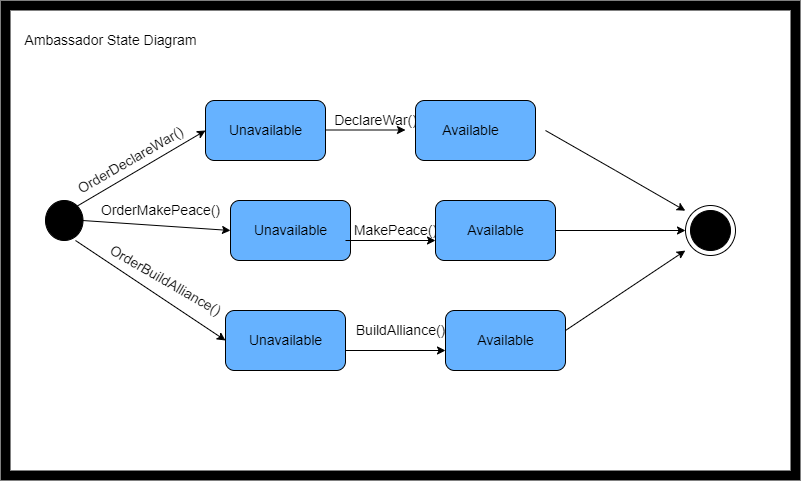

The diagram above was exported from draw.io. Its source (the exported page's mxGraphModel, read from the mxfile embedded in the PNG):
<mxGraphModel dx="1038" dy="1671" grid="1" gridSize="10" guides="1" tooltips="1" connect="1" arrows="1" fold="1" page="1" pageScale="1" pageWidth="850" pageHeight="1100" math="0" shadow="0">
  <root>
    <mxCell id="0" />
    <mxCell id="1" parent="0" />
    <mxCell id="mDuV7Wqw6GGof6waU2TP-1" value="" style="ellipse;whiteSpace=wrap;html=1;fillColor=#000000;" vertex="1" parent="1">
      <mxGeometry x="120" y="190" width="37.51" height="40" as="geometry" />
    </mxCell>
    <mxCell id="mDuV7Wqw6GGof6waU2TP-2" value="" style="endArrow=classic;html=1;rounded=0;exitX=1;exitY=0;exitDx=0;exitDy=0;entryX=0;entryY=0.5;entryDx=0;entryDy=0;" edge="1" parent="1" source="mDuV7Wqw6GGof6waU2TP-1" target="mDuV7Wqw6GGof6waU2TP-55">
      <mxGeometry width="50" height="50" relative="1" as="geometry">
        <mxPoint x="157.51" y="130.5" as="sourcePoint" />
        <mxPoint x="250" y="130" as="targetPoint" />
      </mxGeometry>
    </mxCell>
    <mxCell id="mDuV7Wqw6GGof6waU2TP-55" value="" style="rounded=1;whiteSpace=wrap;html=1;fontSize=14;fillColor=#66B2FF;" vertex="1" parent="1">
      <mxGeometry x="280" y="90" width="120" height="60" as="geometry" />
    </mxCell>
    <mxCell id="mDuV7Wqw6GGof6waU2TP-56" value="" style="rounded=1;whiteSpace=wrap;html=1;fontSize=14;fillColor=#66B2FF;" vertex="1" parent="1">
      <mxGeometry x="305" y="190" width="120" height="60" as="geometry" />
    </mxCell>
    <mxCell id="mDuV7Wqw6GGof6waU2TP-57" value="" style="endArrow=classic;html=1;rounded=0;fontSize=14;exitX=0.986;exitY=0.5;exitDx=0;exitDy=0;exitPerimeter=0;entryX=0;entryY=0.5;entryDx=0;entryDy=0;" edge="1" parent="1" source="mDuV7Wqw6GGof6waU2TP-1" target="mDuV7Wqw6GGof6waU2TP-56">
      <mxGeometry width="50" height="50" relative="1" as="geometry">
        <mxPoint x="157.51" y="219.5" as="sourcePoint" />
        <mxPoint x="250" y="220" as="targetPoint" />
      </mxGeometry>
    </mxCell>
    <mxCell id="mDuV7Wqw6GGof6waU2TP-59" value="" style="rounded=1;whiteSpace=wrap;html=1;fontSize=14;fillColor=#66B2FF;" vertex="1" parent="1">
      <mxGeometry x="300" y="300" width="120" height="60" as="geometry" />
    </mxCell>
    <mxCell id="mDuV7Wqw6GGof6waU2TP-60" value="" style="endArrow=classic;html=1;rounded=0;fontSize=14;entryX=0;entryY=0.5;entryDx=0;entryDy=0;" edge="1" parent="1" target="mDuV7Wqw6GGof6waU2TP-59">
      <mxGeometry width="50" height="50" relative="1" as="geometry">
        <mxPoint x="150" y="230" as="sourcePoint" />
        <mxPoint x="230" y="290" as="targetPoint" />
      </mxGeometry>
    </mxCell>
    <mxCell id="mDuV7Wqw6GGof6waU2TP-61" value="OrderDeclareWar()" style="text;html=1;align=center;verticalAlign=middle;resizable=0;points=[];autosize=1;strokeColor=none;fillColor=none;fontSize=14;rotation=-30;" vertex="1" parent="1">
      <mxGeometry x="140" y="140" width="130" height="20" as="geometry" />
    </mxCell>
    <mxCell id="mDuV7Wqw6GGof6waU2TP-62" value="OrderMakePeace()" style="text;html=1;align=center;verticalAlign=middle;resizable=0;points=[];autosize=1;strokeColor=none;fillColor=none;fontSize=14;rotation=0;" vertex="1" parent="1">
      <mxGeometry x="170" y="190" width="130" height="20" as="geometry" />
    </mxCell>
    <mxCell id="mDuV7Wqw6GGof6waU2TP-63" value="OrderBuildAlliance()" style="text;html=1;align=center;verticalAlign=middle;resizable=0;points=[];autosize=1;strokeColor=none;fillColor=none;fontSize=14;rotation=30;" vertex="1" parent="1">
      <mxGeometry x="170" y="260" width="140" height="20" as="geometry" />
    </mxCell>
    <mxCell id="mDuV7Wqw6GGof6waU2TP-64" value="Unavailable" style="text;html=1;align=center;verticalAlign=middle;resizable=0;points=[];autosize=1;strokeColor=none;fillColor=none;fontSize=14;" vertex="1" parent="1">
      <mxGeometry x="295" y="110" width="90" height="20" as="geometry" />
    </mxCell>
    <mxCell id="mDuV7Wqw6GGof6waU2TP-65" value="Unavailable" style="text;html=1;align=center;verticalAlign=middle;resizable=0;points=[];autosize=1;strokeColor=none;fillColor=none;fontSize=14;" vertex="1" parent="1">
      <mxGeometry x="320" y="210" width="90" height="20" as="geometry" />
    </mxCell>
    <mxCell id="mDuV7Wqw6GGof6waU2TP-66" value="Unavailable" style="text;html=1;align=center;verticalAlign=middle;resizable=0;points=[];autosize=1;strokeColor=none;fillColor=none;fontSize=14;" vertex="1" parent="1">
      <mxGeometry x="315" y="320" width="90" height="20" as="geometry" />
    </mxCell>
    <mxCell id="mDuV7Wqw6GGof6waU2TP-67" value="" style="endArrow=classic;html=1;rounded=0;fontSize=14;" edge="1" parent="1">
      <mxGeometry width="50" height="50" relative="1" as="geometry">
        <mxPoint x="420" y="340" as="sourcePoint" />
        <mxPoint x="520" y="340" as="targetPoint" />
      </mxGeometry>
    </mxCell>
    <mxCell id="mDuV7Wqw6GGof6waU2TP-68" value="" style="endArrow=classic;html=1;rounded=0;fontSize=14;" edge="1" parent="1">
      <mxGeometry width="50" height="50" relative="1" as="geometry">
        <mxPoint x="420" y="230" as="sourcePoint" />
        <mxPoint x="510" y="230" as="targetPoint" />
      </mxGeometry>
    </mxCell>
    <mxCell id="mDuV7Wqw6GGof6waU2TP-69" value="DeclareWar()" style="text;html=1;align=center;verticalAlign=middle;resizable=0;points=[];autosize=1;strokeColor=none;fillColor=none;fontSize=14;" vertex="1" parent="1">
      <mxGeometry x="400" y="100" width="100" height="20" as="geometry" />
    </mxCell>
    <mxCell id="mDuV7Wqw6GGof6waU2TP-70" value="MakePeace()" style="text;html=1;align=center;verticalAlign=middle;resizable=0;points=[];autosize=1;strokeColor=none;fillColor=none;fontSize=14;" vertex="1" parent="1">
      <mxGeometry x="420" y="210" width="100" height="20" as="geometry" />
    </mxCell>
    <mxCell id="mDuV7Wqw6GGof6waU2TP-71" value="" style="endArrow=classic;html=1;rounded=0;fontSize=14;" edge="1" parent="1">
      <mxGeometry width="50" height="50" relative="1" as="geometry">
        <mxPoint x="400" y="119.5" as="sourcePoint" />
        <mxPoint x="480" y="119.5" as="targetPoint" />
      </mxGeometry>
    </mxCell>
    <mxCell id="mDuV7Wqw6GGof6waU2TP-73" value="BuildAlliance()" style="text;html=1;align=center;verticalAlign=middle;resizable=0;points=[];autosize=1;strokeColor=none;fillColor=none;fontSize=14;" vertex="1" parent="1">
      <mxGeometry x="425" y="310" width="100" height="20" as="geometry" />
    </mxCell>
    <mxCell id="mDuV7Wqw6GGof6waU2TP-74" value="" style="rounded=1;whiteSpace=wrap;html=1;fontSize=14;fillColor=#66B2FF;" vertex="1" parent="1">
      <mxGeometry x="520" y="300" width="120" height="60" as="geometry" />
    </mxCell>
    <mxCell id="mDuV7Wqw6GGof6waU2TP-75" value="Available" style="text;html=1;align=center;verticalAlign=middle;resizable=0;points=[];autosize=1;strokeColor=none;fillColor=none;fontSize=14;" vertex="1" parent="1">
      <mxGeometry x="545" y="320" width="70" height="20" as="geometry" />
    </mxCell>
    <mxCell id="mDuV7Wqw6GGof6waU2TP-76" value="" style="rounded=1;whiteSpace=wrap;html=1;fontSize=14;fillColor=#66B2FF;" vertex="1" parent="1">
      <mxGeometry x="510" y="190" width="120" height="60" as="geometry" />
    </mxCell>
    <mxCell id="mDuV7Wqw6GGof6waU2TP-77" value="Available" style="text;html=1;align=center;verticalAlign=middle;resizable=0;points=[];autosize=1;strokeColor=none;fillColor=none;fontSize=14;" vertex="1" parent="1">
      <mxGeometry x="535" y="210" width="70" height="20" as="geometry" />
    </mxCell>
    <mxCell id="mDuV7Wqw6GGof6waU2TP-78" value="" style="rounded=1;whiteSpace=wrap;html=1;fontSize=14;fillColor=#66B2FF;" vertex="1" parent="1">
      <mxGeometry x="490" y="90" width="120" height="60" as="geometry" />
    </mxCell>
    <mxCell id="mDuV7Wqw6GGof6waU2TP-79" value="Available" style="text;html=1;align=center;verticalAlign=middle;resizable=0;points=[];autosize=1;strokeColor=none;fillColor=none;fontSize=14;" vertex="1" parent="1">
      <mxGeometry x="510" y="110" width="70" height="20" as="geometry" />
    </mxCell>
    <mxCell id="mDuV7Wqw6GGof6waU2TP-81" value="" style="endArrow=classic;html=1;rounded=0;fontSize=14;entryX=0.856;entryY=0.521;entryDx=0;entryDy=0;entryPerimeter=0;" edge="1" parent="1" target="mDuV7Wqw6GGof6waU2TP-87">
      <mxGeometry width="50" height="50" relative="1" as="geometry">
        <mxPoint x="640" y="320" as="sourcePoint" />
        <mxPoint x="740" y="230" as="targetPoint" />
      </mxGeometry>
    </mxCell>
    <mxCell id="mDuV7Wqw6GGof6waU2TP-82" value="" style="endArrow=classic;html=1;rounded=0;fontSize=14;" edge="1" parent="1">
      <mxGeometry width="50" height="50" relative="1" as="geometry">
        <mxPoint x="630" y="220" as="sourcePoint" />
        <mxPoint x="760" y="220" as="targetPoint" />
      </mxGeometry>
    </mxCell>
    <mxCell id="mDuV7Wqw6GGof6waU2TP-83" value="" style="endArrow=classic;html=1;rounded=0;fontSize=14;entryX=0.856;entryY=0.438;entryDx=0;entryDy=0;entryPerimeter=0;" edge="1" parent="1" target="mDuV7Wqw6GGof6waU2TP-87">
      <mxGeometry width="50" height="50" relative="1" as="geometry">
        <mxPoint x="620" y="120" as="sourcePoint" />
        <mxPoint x="690" y="160" as="targetPoint" />
        <Array as="points">
          <mxPoint x="690" y="160" />
        </Array>
      </mxGeometry>
    </mxCell>
    <mxCell id="mDuV7Wqw6GGof6waU2TP-84" value="" style="ellipse;whiteSpace=wrap;html=1;aspect=fixed;fontSize=14;fillColor=#FFFFFF;" vertex="1" parent="1">
      <mxGeometry x="760" y="195" width="50" height="50" as="geometry" />
    </mxCell>
    <mxCell id="mDuV7Wqw6GGof6waU2TP-85" value="" style="ellipse;whiteSpace=wrap;html=1;aspect=fixed;fontSize=14;fillColor=#000000;" vertex="1" parent="1">
      <mxGeometry x="765" y="200" width="40" height="40" as="geometry" />
    </mxCell>
    <mxCell id="mDuV7Wqw6GGof6waU2TP-87" value="" style="verticalLabelPosition=bottom;verticalAlign=top;html=1;shape=mxgraph.basic.frame;dx=10;fontSize=14;fillColor=#000000;strokeColor=none;" vertex="1" parent="1">
      <mxGeometry x="75" y="-10" width="800" height="480" as="geometry" />
    </mxCell>
    <mxCell id="mDuV7Wqw6GGof6waU2TP-88" value="Ambassador State Diagram" style="text;html=1;align=center;verticalAlign=middle;resizable=0;points=[];autosize=1;strokeColor=none;fillColor=none;fontSize=14;" vertex="1" parent="1">
      <mxGeometry x="90" y="20" width="190" height="20" as="geometry" />
    </mxCell>
  </root>
</mxGraphModel>